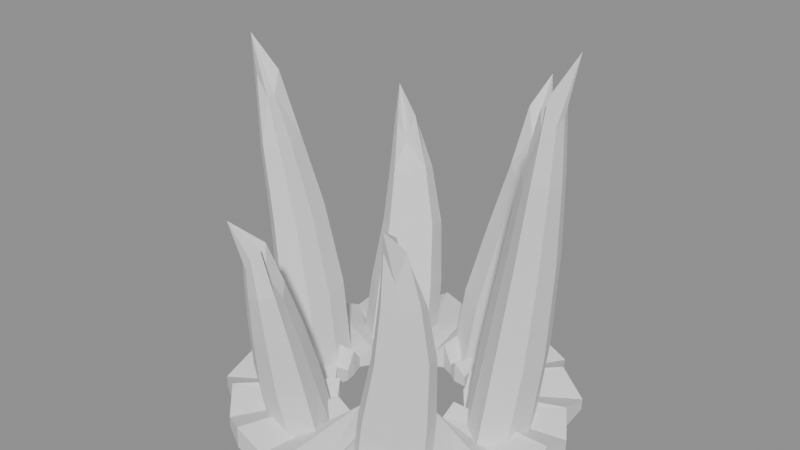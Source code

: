 # Source: BE_FxQuakePillars.blend  (saved by Blender 5.2.45; exported with 4.5.12 LTS)
import bpy
from mathutils import Matrix  # noqa: F401  (used for matrix-valued properties, if any)

bpy.ops.wm.read_factory_settings(use_empty=True)
scene = bpy.context.scene
scene.name = 'FxQuakePillars'

# ---- materials (node trees are filled in below, after node groups)
mat_be_quake_neutralwhite = bpy.data.materials.new('BE_Quake_NeutralWhite')

# ---- material node trees
mat_be_quake_neutralwhite.use_nodes = True; mat_be_quake_neutralwhite.node_tree.nodes.clear()
_N = mat_be_quake_neutralwhite.node_tree.nodes; _L = mat_be_quake_neutralwhite.node_tree.links
n0 = _N.new('ShaderNodeBsdfPrincipled'); n0.name = 'Principled BSDF'; n0.location = (-200, 100)
n0.inputs[2].default_value = 0.85
n0.inputs[10].default_value = 0.005
n1 = _N.new('ShaderNodeOutputMaterial'); n1.name = 'Material Output'; n1.location = (200, 100)
_L.new(n0.outputs[0], n1.inputs[0])
n1.is_active_output = True

# ---- meshes
me_be_fxquakepillars_mesh = bpy.data.meshes.new('BE_FxQuakePillars_Mesh')
me_be_fxquakepillars_mesh.from_pydata([(4.402, 0.05556, -5.0), (4.404, 0.9245, -5.0), (3.919, 1.666, -5.0), (3.827, 2.592, -5.0), (2.97, 3.0, -5.0), (2.54, 3.823, -5.0), (1.649, 4.0, -5.0), (0.8639, 4.348, -5.0), (0.00396, 4.5, -5.0), (-0.8241, 4.189, -5.0), (-1.755, 4.271, -5.0), (-2.325, 3.517, -5.0), (-3.227, 3.264, -5.0), (-3.564, 2.422, -5.0), (-4.078, 1.734, -5.0), (-4.377, 0.9207, -5.0), (-4.248, 0.05556, -5.0), (-4.5, -0.8339, -5.0), (-3.869, -1.537, -5.0), (-3.8, -2.468, -5.0), (-3.024, -2.951, -5.0), (-2.457, -3.6, -5.0), (-1.702, -4.033, -5.0), (-0.827, -4.092, -5.0), (0.00396, -4.5, -5.0), (0.8216, -4.025, -5.0), (1.757, -4.146, -5.0), (2.378, -3.472, -5.0), (3.143, -3.061, -5.0), (3.701, -2.397, -5.0), (3.946, -1.566, -5.0), (4.5, -0.8324, -5.0), (4.402, 0.05556, -4.36), (4.404, 0.9245, -4.7), (3.919, 1.666, -4.386), (3.827, 2.592, -4.7), (2.97, 3.0, -4.311), (2.54, 3.823, -4.7), (1.649, 4.0, -4.43), (0.8639, 4.348, -4.7), (0.00396, 4.5, -4.274), (-0.8241, 4.189, -4.7), (-1.755, 4.271, -4.456), (-2.325, 3.517, -4.7), (-3.227, 3.264, -4.26), (-3.564, 2.422, -4.7), (-4.078, 1.734, -4.457), (-4.377, 0.9207, -4.7), (-4.248, 0.05556, -4.272), (-4.5, -0.8339, -4.7), (-3.869, -1.537, -4.433), (-3.8, -2.468, -4.7), (-3.024, -2.951, -4.307), (-2.457, -3.6, -4.7), (-1.702, -4.033, -4.389), (-0.827, -4.092, -4.7), (0.00396, -4.5, -4.356), (0.8216, -4.025, -4.7), (1.757, -4.146, -4.338), (2.378, -3.472, -4.7), (3.143, -3.061, -4.406), (3.701, -2.397, -4.7), (3.946, -1.566, -4.293), (4.5, -0.8324, -4.7), (1.68, 0.05556, -4.36), (1.747, 0.3998, -4.7), (1.51, 0.675, -4.386), (1.331, 0.9361, -4.7), (1.247, 1.29, -4.311), (0.9589, 1.475, -4.7), (0.6066, 1.5, -4.43), (0.3317, 1.691, -4.7), (0.00396, 1.819, -4.274), (-0.3135, 1.64, -4.7), (-0.6078, 1.522, -4.456), (-0.9741, 1.509, -4.7), (-1.209, 1.26, -4.26), (-1.305, 0.9238, -4.7), (-1.551, 0.6951, -4.457), (-1.737, 0.3994, -4.7), (-1.62, 0.05556, -4.272), (-1.566, -0.2545, -4.7), (-1.624, -0.6141, -4.433), (-1.42, -0.889, -4.7), (-1.109, -1.049, -4.307), (-0.9331, -1.337, -4.7), (-0.675, -1.572, -4.389), (-0.3123, -1.523, -4.7), (0.00396, -1.536, -4.356), (0.3482, -1.662, -4.7), (0.658, -1.512, -4.338), (0.878, -1.243, -4.7), (1.199, -1.131, -4.406), (1.478, -0.9224, -4.7), (1.499, -0.5594, -4.293), (1.579, -0.2555, -4.7), (1.68, 0.05556, -5.0), (1.747, 0.3998, -5.0), (1.51, 0.675, -5.0), (1.331, 0.9361, -5.0), (1.247, 1.29, -5.0), (0.9589, 1.475, -5.0), (0.6066, 1.5, -5.0), (0.3317, 1.691, -5.0), (0.00396, 1.819, -5.0), (-0.3135, 1.64, -5.0), (-0.6078, 1.522, -5.0), (-0.9741, 1.509, -5.0), (-1.209, 1.26, -5.0), (-1.305, 0.9238, -5.0), (-1.551, 0.6951, -5.0), (-1.737, 0.3994, -5.0), (-1.62, 0.05556, -5.0), (-1.566, -0.2545, -5.0), (-1.624, -0.6141, -5.0), (-1.42, -0.889, -5.0), (-1.109, -1.049, -5.0), (-0.9331, -1.337, -5.0), (-0.675, -1.572, -5.0), (-0.3123, -1.523, -5.0), (0.00396, -1.536, -5.0), (0.3482, -1.662, -5.0), (0.658, -1.512, -5.0), (0.878, -1.243, -5.0), (1.199, -1.131, -5.0), (1.478, -0.9224, -5.0), (1.499, -0.5594, -5.0), (1.579, -0.2555, -5.0), (3.564, 0.5177, -4.84), (3.282, 1.242, -4.84), (2.612, 1.248, -4.84), (2.011, 1.033, -4.84), (1.818, 0.291, -4.84), (2.283, -0.2478, -4.84), (2.859, -0.6228, -4.84), (3.434, -0.215, -4.84), (3.774, 0.6962, -2.577), (3.506, 1.384, -2.472), (2.87, 1.39, -2.716), (2.298, 1.185, -2.496), (2.115, 0.4808, -2.546), (2.557, -0.03096, -2.699), (3.104, -0.3872, -2.445), (3.65, 0.0001468, -2.63), (3.923, 0.6762, -0.1168), (3.705, 1.234, -0.0124), (3.19, 1.238, -0.2559), (2.727, 1.073, -0.03582), (2.578, 0.5016, -0.0856), (2.936, 0.08678, -0.2394), (3.379, -0.202, 0.01532), (3.822, 0.112, -0.1703), (4.019, 0.5186, 2.048), (3.864, 0.917, 2.152), (3.496, 0.92, 1.909), (3.165, 0.8018, 2.129), (3.058, 0.3939, 2.079), (3.314, 0.09758, 1.925), (3.631, -0.1087, 2.18), (3.947, 0.1156, 1.995), (4.018, 0.4247, 3.622), (3.93, 0.6493, 3.936), (3.723, 0.651, 3.205), (3.537, 0.5844, 3.865), (3.477, 0.3544, 3.716), (3.621, 0.1874, 3.255), (3.799, 0.07119, 4.019), (3.978, 0.1976, 3.462), (4.211, 0.6016, 5.0), (1.288, 3.486, -4.84), (0.5249, 3.429, -4.84), (0.1189, 2.956, -4.84), (-0.04723, 2.298, -4.84), (0.617, 1.882, -4.84), (1.304, 1.867, -4.84), (1.942, 2.204, -4.84), (1.72, 2.887, -4.84), (1.376, 3.693, -2.919), (0.6507, 3.639, -3.059), (0.2649, 3.19, -3.125), (0.1071, 2.565, -2.897), (0.7382, 2.17, -3.135), (1.391, 2.156, -3.046), (1.997, 2.476, -2.926), (1.786, 3.125, -3.175), (1.592, 3.742, -0.959), (1.004, 3.698, -1.099), (0.6915, 3.334, -1.165), (0.5636, 2.828, -0.9369), (1.075, 2.507, -1.175), (1.604, 2.496, -1.086), (2.095, 2.755, -0.9664), (1.925, 3.281, -1.215), (1.723, 3.747, 0.7658), (1.303, 3.715, 0.6259), (1.08, 3.455, 0.5596), (0.9887, 3.093, 0.7879), (1.354, 2.864, 0.55), (1.732, 2.856, 0.6387), (2.083, 3.042, 0.7584), (1.961, 3.417, 0.5102), (1.687, 3.723, 2.256), (1.451, 3.705, 1.836), (1.325, 3.559, 1.637), (1.273, 3.355, 2.322), (1.479, 3.226, 1.608), (1.692, 3.221, 1.875), (1.89, 3.326, 2.233), (1.821, 3.538, 1.489), (1.454, 4.018, 3.0), (-2.36, 2.874, -4.84), (-2.59, 2.177, -4.84), (-2.567, 1.53, -4.84), (-1.981, 1.153, -4.84), (-1.333, 1.542, -4.84), (-0.8223, 2.065, -4.84), (-0.9618, 2.75, -4.84), (-1.625, 2.899, -4.84), (-2.377, 3.144, -3.139), (-2.596, 2.482, -3.395), (-2.573, 1.867, -3.223), (-2.017, 1.509, -3.197), (-1.401, 1.879, -3.404), (-0.9161, 2.376, -3.154), (-1.049, 3.027, -3.28), (-1.679, 3.168, -3.362), (-2.33, 3.338, -1.429), (-2.507, 2.802, -1.685), (-2.489, 2.303, -1.513), (-2.038, 2.013, -1.487), (-1.539, 2.313, -1.694), (-1.146, 2.715, -1.444), (-1.253, 3.243, -1.57), (-1.764, 3.358, -1.652), (-2.394, 3.355, 0.0753), (-2.521, 2.972, -0.1803), (-2.508, 2.616, -0.008384), (-2.186, 2.409, 0.01814), (-1.829, 2.623, -0.1891), (-1.549, 2.91, 0.06053), (-1.626, 3.287, -0.06487), (-1.99, 3.369, -0.1474), (-2.467, 3.254, 1.424), (-2.538, 3.038, 0.6576), (-2.531, 2.837, 1.173), (-2.349, 2.72, 1.253), (-2.148, 2.841, 0.6311), (-1.99, 3.003, 1.38), (-2.033, 3.215, 1.004), (-2.239, 3.262, 0.7562), (-2.74, 3.275, 2.0), (-3.569, -0.4316, -4.84), (-3.16, -0.988, -4.84), (-2.571, -1.39, -4.84), (-2.043, -0.9066, -4.84), (-1.946, -0.221, -4.84), (-2.141, 0.5311, -4.84), (-2.83, 0.5784, -4.84), (-3.357, 0.2456, -4.84), (-3.818, -0.3003, -2.787), (-3.43, -0.829, -2.923), (-2.871, -1.211, -2.671), (-2.369, -0.7516, -2.871), (-2.277, -0.1003, -2.857), (-2.462, 0.6142, -2.676), (-3.117, 0.6591, -2.931), (-3.618, 0.343, -2.772), (-3.958, -0.3305, -0.577), (-3.643, -0.759, -0.7133), (-3.189, -1.068, -0.4613), (-2.783, -0.6963, -0.6609), (-2.708, -0.1684, -0.647), (-2.858, 0.4107, -0.4659), (-3.389, 0.4471, -0.7211), (-3.795, 0.1909, -0.5621), (-4.007, -0.5008, 1.368), (-3.782, -0.8068, 1.231), (-3.459, -1.028, 1.484), (-3.169, -0.7621, 1.284), (-3.115, -0.385, 1.298), (-3.222, 0.02867, 1.479), (-3.601, 0.05468, 1.224), (-3.891, -0.1283, 1.383), (-3.977, -0.6021, 2.822), (-3.85, -0.7746, 2.413), (-3.668, -0.8992, 3.169), (-3.504, -0.7494, 2.57), (-3.474, -0.5369, 2.612), (-3.534, -0.3037, 3.155), (-3.748, -0.2891, 2.39), (-3.911, -0.3922, 2.866), (-4.198, -0.5221, 4.0), (-1.457, -3.112, -4.84), (-0.7627, -3.214, -4.84), (-0.1653, -2.822, -4.84), (-0.4019, -2.157, -4.84), (-0.8282, -1.61, -4.84), (-1.603, -1.53, -4.84), (-1.945, -2.089, -4.84), (-2.087, -2.719, -4.84), (-1.57, -3.319, -3.603), (-0.9104, -3.416, -3.494), (-0.3429, -3.043, -3.394), (-0.5677, -2.412, -3.636), (-0.9727, -1.891, -3.414), (-1.708, -1.816, -3.468), (-2.034, -2.346, -3.618), (-2.169, -2.945, -3.364), (-1.475, -3.53, -2.143), (-0.9403, -3.608, -2.034), (-0.4804, -3.307, -1.934), (-0.6625, -2.794, -2.176), (-0.9908, -2.373, -1.954), (-1.587, -2.312, -2.008), (-1.851, -2.742, -2.158), (-1.96, -3.227, -1.904), (-1.385, -3.667, -0.858), (-1.003, -3.723, -0.7496), (-0.6747, -3.508, -0.6492), (-0.8049, -3.142, -0.8914), (-1.039, -2.841, -0.6691), (-1.465, -2.797, -0.7231), (-1.654, -3.104, -0.8734), (-1.732, -3.451, -0.6191), (-1.393, -3.671, -0.1355), (-1.178, -3.703, 0.1895), (-0.9928, -3.581, 0.4908), (-1.066, -3.375, -0.2357), (-1.198, -3.205, 0.4311), (-1.438, -3.181, 0.2691), (-1.545, -3.354, -0.1818), (-1.589, -3.549, 0.581), (-1.782, -3.769, 1.0), (1.997, -2.787, -4.84), (2.55, -2.265, -4.84), (2.32, -1.613, -4.84), (1.707, -1.408, -4.84), (0.966, -1.451, -4.84), (0.6685, -2.146, -4.84), (0.8337, -2.743, -4.84), (1.34, -3.205, -4.84), (2.249, -2.891, -3.401), (2.775, -2.395, -3.148), (2.556, -1.775, -3.291), (1.974, -1.581, -3.353), (1.27, -1.621, -3.127), (0.9873, -2.282, -3.366), (1.144, -2.849, -3.274), (1.626, -3.288, -3.158), (2.484, -2.917, -1.691), (2.91, -2.515, -1.438), (2.733, -2.013, -1.581), (2.261, -1.855, -1.643), (1.691, -1.888, -1.417), (1.462, -2.423, -1.656), (1.589, -2.883, -1.564), (1.979, -3.239, -1.448), (2.531, -3.004, -0.1862), (2.835, -2.718, 0.06706), (2.709, -2.359, -0.07641), (2.372, -2.246, -0.1385), (1.964, -2.27, 0.08772), (1.8, -2.652, -0.1516), (1.891, -2.98, -0.05894), (2.17, -3.234, 0.05689), (2.45, -3.081, 0.6397), (2.621, -2.92, 1.4), (2.55, -2.717, 0.9692), (2.36, -2.654, 0.7828), (2.13, -2.667, 1.462), (2.038, -2.883, 0.7435), (2.089, -3.068, 1.022), (2.246, -3.211, 1.369), (2.41, -3.42, 2.0)], [], [(0, 33, 32), (2, 33, 1), (2, 35, 34), (4, 35, 3), (4, 37, 36), (6, 37, 5), (6, 39, 38), (8, 39, 7), (8, 41, 40), (10, 41, 9), (10, 43, 42), (12, 43, 11), (12, 45, 44), (14, 45, 13), (14, 47, 46), (16, 47, 15), (16, 49, 48), (18, 49, 17), (18, 51, 50), (20, 51, 19), (20, 53, 52), (22, 53, 21), (22, 55, 54), (24, 55, 23), (24, 57, 56), (26, 57, 25), (26, 59, 58), (28, 59, 27), (28, 61, 60), (30, 61, 29), (30, 63, 62), (0, 63, 31), (32, 65, 64), (34, 65, 33), (34, 67, 66), (36, 67, 35), (36, 69, 68), (38, 69, 37), (38, 71, 70), (39, 72, 71), (41, 72, 40), (41, 74, 73), (43, 74, 42), (43, 76, 75), (45, 76, 44), (45, 78, 77), (46, 79, 78), (48, 79, 47), (48, 81, 80), (50, 81, 49), (50, 83, 82), (52, 83, 51), (52, 85, 84), (53, 86, 85), (55, 86, 54), (55, 88, 87), (57, 88, 56), (57, 90, 89), (59, 90, 58), (59, 92, 91), (60, 93, 92), (62, 93, 61), (62, 95, 94), (32, 95, 63), (65, 96, 64), (65, 98, 97), (67, 98, 66), (67, 100, 99), (69, 100, 68), (69, 102, 101), (71, 102, 70), (71, 104, 103), (73, 104, 72), (73, 106, 105), (75, 106, 74), (75, 108, 107), (77, 108, 76), (77, 110, 109), (79, 110, 78), (79, 112, 111), (81, 112, 80), (81, 114, 113), (83, 114, 82), (83, 116, 115), (85, 116, 84), (85, 118, 117), (87, 118, 86), (87, 120, 119), (89, 120, 88), (89, 122, 121), (91, 122, 90), (91, 124, 123), (93, 124, 92), (93, 126, 125), (95, 126, 94), (95, 96, 127), (97, 0, 96), (97, 2, 1), (99, 2, 98), (100, 3, 99), (101, 4, 100), (101, 6, 5), (103, 6, 102), (104, 7, 103), (104, 9, 8), (106, 9, 105), (107, 10, 106), (108, 11, 107), (108, 13, 12), (110, 13, 109), (111, 14, 110), (111, 16, 15), (113, 16, 112), (114, 17, 113), (115, 18, 114), (115, 20, 19), (117, 20, 116), (118, 21, 117), (118, 23, 22), (120, 23, 119), (121, 24, 120), (122, 25, 121), (122, 27, 26), (124, 27, 123), (125, 28, 124), (125, 30, 29), (127, 30, 126), (96, 31, 127), (130, 129, 128), (129, 136, 128), (129, 138, 137), (131, 138, 130), (131, 140, 139), (132, 141, 140), (134, 141, 133), (135, 142, 134), (128, 143, 135), (137, 144, 136), (137, 146, 145), (139, 146, 138), (139, 148, 147), (140, 149, 148), (142, 149, 141), (142, 151, 150), (136, 151, 143), (145, 152, 144), (145, 154, 153), (147, 154, 146), (147, 156, 155), (148, 157, 156), (150, 157, 149), (150, 159, 158), (144, 159, 151), (153, 160, 152), (153, 162, 161), (155, 162, 154), (155, 164, 163), (156, 165, 164), (158, 165, 157), (158, 167, 166), (152, 167, 159), (160, 161, 168), (161, 162, 168), (162, 163, 168), (163, 164, 168), (164, 165, 168), (165, 166, 168), (166, 167, 168), (167, 160, 168), (176, 173, 171), (169, 178, 177), (170, 179, 178), (172, 179, 171), (172, 181, 180), (174, 181, 173), (175, 182, 174), (175, 184, 183), (169, 184, 176), (177, 186, 185), (178, 187, 186), (180, 187, 179), (180, 189, 188), (182, 189, 181), (183, 190, 182), (183, 192, 191), (177, 192, 184), (185, 194, 193), (186, 195, 194), (188, 195, 187), (188, 197, 196), (190, 197, 189), (191, 198, 190), (191, 200, 199), (185, 200, 192), (193, 202, 201), (194, 203, 202), (196, 203, 195), (196, 205, 204), (198, 205, 197), (199, 206, 198), (199, 208, 207), (193, 208, 200), (201, 202, 209), (202, 203, 209), (203, 204, 209), (204, 205, 209), (205, 206, 209), (206, 207, 209), (207, 208, 209), (208, 201, 209), (214, 211, 217), (210, 219, 218), (211, 220, 219), (212, 221, 220), (213, 222, 221), (215, 222, 214), (216, 223, 215), (217, 224, 216), (210, 225, 217), (218, 227, 226), (220, 227, 219), (220, 229, 228), (221, 230, 229), (223, 230, 222), (223, 232, 231), (224, 233, 232), (218, 233, 225), (226, 235, 234), (228, 235, 227), (228, 237, 236), (229, 238, 237), (231, 238, 230), (231, 240, 239), (233, 240, 232), (226, 241, 233), (234, 243, 242), (236, 243, 235), (237, 244, 236), (237, 246, 245), (239, 246, 238), (239, 248, 247), (240, 249, 248), (234, 249, 241), (242, 243, 250), (243, 244, 250), (244, 245, 250), (245, 246, 250), (246, 247, 250), (247, 248, 250), (248, 249, 250), (249, 242, 250), (255, 252, 258), (251, 260, 259), (253, 260, 252), (253, 262, 261), (255, 262, 254), (256, 263, 255), (256, 265, 264), (258, 265, 257), (258, 259, 266), (259, 268, 267), (261, 268, 260), (261, 270, 269), (262, 271, 270), (264, 271, 263), (264, 273, 272), (266, 273, 265), (259, 274, 266), (267, 276, 275), (269, 276, 268), (269, 278, 277), (270, 279, 278), (272, 279, 271), (272, 281, 280), (274, 281, 273), (267, 282, 274), (275, 284, 283), (277, 284, 276), (277, 286, 285), (279, 286, 278), (280, 287, 279), (280, 289, 288), (282, 289, 281), (282, 283, 290), (283, 284, 291), (284, 285, 291), (285, 286, 291), (286, 287, 291), (287, 288, 291), (288, 289, 291), (289, 290, 291), (290, 283, 291), (292, 298, 295), (293, 300, 292), (293, 302, 301), (294, 303, 302), (296, 303, 295), (297, 304, 296), (298, 305, 297), (299, 306, 298), (299, 300, 307), (301, 308, 300), (302, 309, 301), (302, 311, 310), (304, 311, 303), (304, 313, 312), (305, 314, 313), (307, 314, 306), (307, 308, 315), (309, 316, 308), (310, 317, 309), (310, 319, 318), (312, 319, 311), (312, 321, 320), (313, 322, 321), (315, 322, 314), (315, 316, 323), (317, 324, 316), (318, 325, 317), (318, 327, 326), (320, 327, 319), (320, 329, 328), (321, 330, 329), (323, 330, 322), (323, 324, 331), (324, 325, 332), (325, 326, 332), (326, 327, 332), (327, 328, 332), (328, 329, 332), (329, 330, 332), (330, 331, 332), (331, 324, 332), (335, 334, 333), (334, 341, 333), (334, 343, 342), (335, 344, 343), (336, 345, 344), (337, 346, 345), (339, 346, 338), (340, 347, 339), (340, 341, 348), (342, 349, 341), (342, 351, 350), (343, 352, 351), (345, 352, 344), (345, 354, 353), (347, 354, 346), (348, 355, 347), (348, 349, 356), (350, 357, 349), (350, 359, 358), (351, 360, 359), (353, 360, 352), (353, 362, 361), (355, 362, 354), (356, 363, 355), (356, 357, 364), (358, 365, 357), (358, 367, 366), (359, 368, 367), (361, 368, 360), (361, 370, 369), (363, 370, 362), (364, 371, 363), (364, 365, 372), (365, 366, 373), (366, 367, 373), (367, 368, 373), (368, 369, 373), (369, 370, 373), (370, 371, 373), (371, 372, 373), (372, 365, 373), (0, 1, 33), (2, 34, 33), (2, 3, 35), (4, 36, 35), (4, 5, 37), (6, 38, 37), (6, 7, 39), (8, 40, 39), (8, 9, 41), (10, 42, 41), (10, 11, 43), (12, 44, 43), (12, 13, 45), (14, 46, 45), (14, 15, 47), (16, 48, 47), (16, 17, 49), (18, 50, 49), (18, 19, 51), (20, 52, 51), (20, 21, 53), (22, 54, 53), (22, 23, 55), (24, 56, 55), (24, 25, 57), (26, 58, 57), (26, 27, 59), (28, 60, 59), (28, 29, 61), (30, 62, 61), (30, 31, 63), (0, 32, 63), (32, 33, 65), (34, 66, 65), (34, 35, 67), (36, 68, 67), (36, 37, 69), (38, 70, 69), (38, 39, 71), (39, 40, 72), (41, 73, 72), (41, 42, 74), (43, 75, 74), (43, 44, 76), (45, 77, 76), (45, 46, 78), (46, 47, 79), (48, 80, 79), (48, 49, 81), (50, 82, 81), (50, 51, 83), (52, 84, 83), (52, 53, 85), (53, 54, 86), (55, 87, 86), (55, 56, 88), (57, 89, 88), (57, 58, 90), (59, 91, 90), (59, 60, 92), (60, 61, 93), (62, 94, 93), (62, 63, 95), (32, 64, 95), (65, 97, 96), (65, 66, 98), (67, 99, 98), (67, 68, 100), (69, 101, 100), (69, 70, 102), (71, 103, 102), (71, 72, 104), (73, 105, 104), (73, 74, 106), (75, 107, 106), (75, 76, 108), (77, 109, 108), (77, 78, 110), (79, 111, 110), (79, 80, 112), (81, 113, 112), (81, 82, 114), (83, 115, 114), (83, 84, 116), (85, 117, 116), (85, 86, 118), (87, 119, 118), (87, 88, 120), (89, 121, 120), (89, 90, 122), (91, 123, 122), (91, 92, 124), (93, 125, 124), (93, 94, 126), (95, 127, 126), (95, 64, 96), (97, 1, 0), (97, 98, 2), (99, 3, 2), (100, 4, 3), (101, 5, 4), (101, 102, 6), (103, 7, 6), (104, 8, 7), (104, 105, 9), (106, 10, 9), (107, 11, 10), (108, 12, 11), (108, 109, 13), (110, 14, 13), (111, 15, 14), (111, 112, 16), (113, 17, 16), (114, 18, 17), (115, 19, 18), (115, 116, 20), (117, 21, 20), (118, 22, 21), (118, 119, 23), (120, 24, 23), (121, 25, 24), (122, 26, 25), (122, 123, 27), (124, 28, 27), (125, 29, 28), (125, 126, 30), (127, 31, 30), (96, 0, 31), (128, 135, 133), (135, 134, 133), (133, 132, 130), (128, 133, 130), (132, 131, 130), (129, 137, 136), (129, 130, 138), (131, 139, 138), (131, 132, 140), (132, 133, 141), (134, 142, 141), (135, 143, 142), (128, 136, 143), (137, 145, 144), (137, 138, 146), (139, 147, 146), (139, 140, 148), (140, 141, 149), (142, 150, 149), (142, 143, 151), (136, 144, 151), (145, 153, 152), (145, 146, 154), (147, 155, 154), (147, 148, 156), (148, 149, 157), (150, 158, 157), (150, 151, 159), (144, 152, 159), (153, 161, 160), (153, 154, 162), (155, 163, 162), (155, 156, 164), (156, 157, 165), (158, 166, 165), (158, 159, 167), (152, 160, 167), (169, 176, 170), (176, 175, 174), (173, 176, 174), (173, 172, 171), (171, 170, 176), (169, 170, 178), (170, 171, 179), (172, 180, 179), (172, 173, 181), (174, 182, 181), (175, 183, 182), (175, 176, 184), (169, 177, 184), (177, 178, 186), (178, 179, 187), (180, 188, 187), (180, 181, 189), (182, 190, 189), (183, 191, 190), (183, 184, 192), (177, 185, 192), (185, 186, 194), (186, 187, 195), (188, 196, 195), (188, 189, 197), (190, 198, 197), (191, 199, 198), (191, 192, 200), (185, 193, 200), (193, 194, 202), (194, 195, 203), (196, 204, 203), (196, 197, 205), (198, 206, 205), (199, 207, 206), (199, 200, 208), (193, 201, 208), (210, 217, 211), (217, 216, 215), (214, 217, 215), (214, 213, 212), (212, 211, 214), (210, 211, 219), (211, 212, 220), (212, 213, 221), (213, 214, 222), (215, 223, 222), (216, 224, 223), (217, 225, 224), (210, 218, 225), (218, 219, 227), (220, 228, 227), (220, 221, 229), (221, 222, 230), (223, 231, 230), (223, 224, 232), (224, 225, 233), (218, 226, 233), (226, 227, 235), (228, 236, 235), (228, 229, 237), (229, 230, 238), (231, 239, 238), (231, 232, 240), (233, 241, 240), (226, 234, 241), (234, 235, 243), (236, 244, 243), (237, 245, 244), (237, 238, 246), (239, 247, 246), (239, 240, 248), (240, 241, 249), (234, 242, 249), (251, 258, 252), (258, 257, 255), (257, 256, 255), (255, 254, 252), (254, 253, 252), (251, 252, 260), (253, 261, 260), (253, 254, 262), (255, 263, 262), (256, 264, 263), (256, 257, 265), (258, 266, 265), (258, 251, 259), (259, 260, 268), (261, 269, 268), (261, 262, 270), (262, 263, 271), (264, 272, 271), (264, 265, 273), (266, 274, 273), (259, 267, 274), (267, 268, 276), (269, 277, 276), (269, 270, 278), (270, 271, 279), (272, 280, 279), (272, 273, 281), (274, 282, 281), (267, 275, 282), (275, 276, 284), (277, 285, 284), (277, 278, 286), (279, 287, 286), (280, 288, 287), (280, 281, 289), (282, 290, 289), (282, 275, 283), (292, 299, 298), (298, 297, 296), (296, 295, 298), (295, 294, 293), (292, 295, 293), (293, 301, 300), (293, 294, 302), (294, 295, 303), (296, 304, 303), (297, 305, 304), (298, 306, 305), (299, 307, 306), (299, 292, 300), (301, 309, 308), (302, 310, 309), (302, 303, 311), (304, 312, 311), (304, 305, 313), (305, 306, 314), (307, 315, 314), (307, 300, 308), (309, 317, 316), (310, 318, 317), (310, 311, 319), (312, 320, 319), (312, 313, 321), (313, 314, 322), (315, 323, 322), (315, 308, 316), (317, 325, 324), (318, 326, 325), (318, 319, 327), (320, 328, 327), (320, 321, 329), (321, 322, 330), (323, 331, 330), (323, 316, 324), (333, 340, 339), (339, 338, 333), (338, 337, 336), (333, 338, 336), (336, 335, 333), (334, 342, 341), (334, 335, 343), (335, 336, 344), (336, 337, 345), (337, 338, 346), (339, 347, 346), (340, 348, 347), (340, 333, 341), (342, 350, 349), (342, 343, 351), (343, 344, 352), (345, 353, 352), (345, 346, 354), (347, 355, 354), (348, 356, 355), (348, 341, 349), (350, 358, 357), (350, 351, 359), (351, 352, 360), (353, 361, 360), (353, 354, 362), (355, 363, 362), (356, 364, 363), (356, 349, 357), (358, 366, 365), (358, 359, 367), (359, 360, 368), (361, 369, 368), (361, 362, 370), (363, 371, 370), (364, 372, 371), (364, 357, 365)])
me_be_fxquakepillars_mesh.materials.append(mat_be_quake_neutralwhite)
me_be_fxquakepillars_mesh.update()

# ---- objects
ob_be_fxquakepillars = bpy.data.objects.new('BE_FxQuakePillars', me_be_fxquakepillars_mesh)

# ---- transforms, parenting, visibility, modifiers, constraints
ob_be_fxquakepillars.location = (0.0, 0.0, 0.0)

# ---- collection membership
scene.collection.objects.link(ob_be_fxquakepillars)

# ---- scene / render settings (as saved in the file)
scene.frame_start = 1; scene.frame_end = 250; scene.frame_set(1)
scene.render.engine = 'BLENDER_EEVEE_NEXT'
scene.render.image_settings.exr_codec = 'NONE'
scene.render.use_bake_clear = False
scene.render.bake_margin = 0
scene.render.bake_bias = 0.0
scene.render.bake_samples = 0
scene.render.simplify_subdivision_render = 0
scene.render.simplify_child_particles_render = 0.0
scene.render.compositor_device = 'GPU'
scene.eevee.use_volume_custom_range = False
scene.eevee.gtao_distance = 0.0
scene.eevee.use_fast_gi = False
scene.eevee.fast_gi_thickness_near = 0.1
scene.eevee.fast_gi_thickness_far = 0.0
scene.eevee.ray_tracing_options.screen_trace_thickness = 0.1
bpy.context.view_layer.update()

# ---- added for rendering (the .blend has no active camera and no usable light): camera, sun + grey world if the file has none
cam_auto = bpy.data.cameras.new('AutoCamera')
cam_auto.lens = 50.0
cam_auto.sensor_width = 36.0
cam_auto.clip_end = 1000.0
ob_auto_camera = bpy.data.objects.new('AutoCamera', cam_auto)
scene.collection.objects.link(ob_auto_camera)
ob_auto_camera.location = (14.9761, -17.9713, 11.9809)
ob_auto_camera.rotation_euler = (1.09748, -7.21219e-08, 0.694738)
scene.camera = ob_auto_camera
light_auto_sun = bpy.data.lights.new('AutoSun', 'SUN')
light_auto_sun.energy = 3.0
light_auto_sun.angle = 0.0523599
ob_auto_sun = bpy.data.objects.new('AutoSun', light_auto_sun)
scene.collection.objects.link(ob_auto_sun)
ob_auto_sun.rotation_euler = (0.872665, 0.174533, 0.523599)
if scene.world is None:
    world_auto = bpy.data.worlds.new('AutoWorld')
    world_auto.color = (0.3, 0.3, 0.3)
    scene.world = world_auto
bpy.context.view_layer.update()

